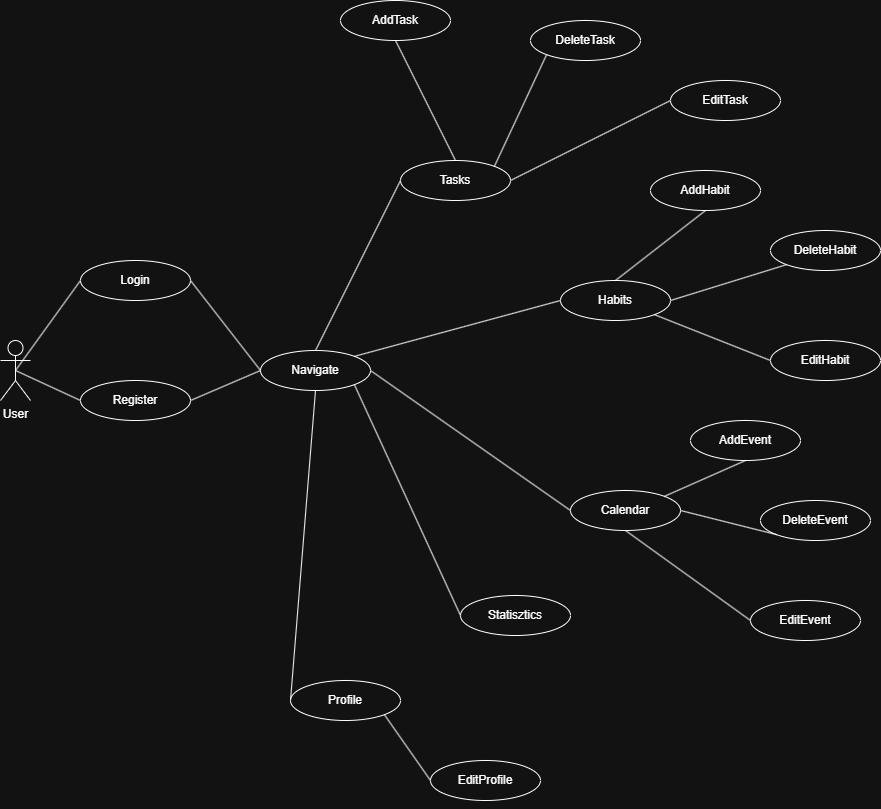

The diagram above was exported from draw.io. Its source (the exported page's mxGraphModel, read from the mxfile embedded in the PNG):
<mxGraphModel dx="1426" dy="2010" grid="1" gridSize="10" guides="1" tooltips="1" connect="1" arrows="1" fold="1" page="1" pageScale="1" pageWidth="827" pageHeight="1169" math="0" shadow="0">
  <root>
    <mxCell id="0" />
    <mxCell id="1" parent="0" />
    <mxCell id="fsZ1a7uUs4ZqCO9fG8NM-1" value="User" style="shape=umlActor;verticalLabelPosition=bottom;verticalAlign=top;html=1;" vertex="1" parent="1">
      <mxGeometry x="40" y="310" width="30" height="60" as="geometry" />
    </mxCell>
    <mxCell id="fsZ1a7uUs4ZqCO9fG8NM-2" value="Login" style="ellipse;whiteSpace=wrap;html=1;" vertex="1" parent="1">
      <mxGeometry x="120" y="230" width="110" height="40" as="geometry" />
    </mxCell>
    <mxCell id="fsZ1a7uUs4ZqCO9fG8NM-4" value="" style="endArrow=none;html=1;rounded=0;exitX=0.5;exitY=0.5;exitDx=0;exitDy=0;exitPerimeter=0;entryX=0;entryY=0.5;entryDx=0;entryDy=0;" edge="1" parent="1" source="fsZ1a7uUs4ZqCO9fG8NM-1" target="fsZ1a7uUs4ZqCO9fG8NM-2">
      <mxGeometry width="50" height="50" relative="1" as="geometry">
        <mxPoint x="390" y="460" as="sourcePoint" />
        <mxPoint x="440" y="410" as="targetPoint" />
      </mxGeometry>
    </mxCell>
    <mxCell id="fsZ1a7uUs4ZqCO9fG8NM-6" value="Navigate" style="ellipse;whiteSpace=wrap;html=1;" vertex="1" parent="1">
      <mxGeometry x="300" y="320" width="110" height="40" as="geometry" />
    </mxCell>
    <mxCell id="fsZ1a7uUs4ZqCO9fG8NM-8" value="Tasks" style="ellipse;whiteSpace=wrap;html=1;" vertex="1" parent="1">
      <mxGeometry x="440" y="130" width="110" height="40" as="geometry" />
    </mxCell>
    <mxCell id="fsZ1a7uUs4ZqCO9fG8NM-9" value="Habits" style="ellipse;whiteSpace=wrap;html=1;" vertex="1" parent="1">
      <mxGeometry x="600" y="250" width="110" height="40" as="geometry" />
    </mxCell>
    <mxCell id="fsZ1a7uUs4ZqCO9fG8NM-10" value="Calendar" style="ellipse;whiteSpace=wrap;html=1;" vertex="1" parent="1">
      <mxGeometry x="610" y="460" width="110" height="40" as="geometry" />
    </mxCell>
    <mxCell id="fsZ1a7uUs4ZqCO9fG8NM-11" value="Statisztics" style="ellipse;whiteSpace=wrap;html=1;" vertex="1" parent="1">
      <mxGeometry x="500" y="565" width="110" height="40" as="geometry" />
    </mxCell>
    <mxCell id="fsZ1a7uUs4ZqCO9fG8NM-12" value="Profile" style="ellipse;whiteSpace=wrap;html=1;" vertex="1" parent="1">
      <mxGeometry x="330" y="650" width="110" height="40" as="geometry" />
    </mxCell>
    <mxCell id="fsZ1a7uUs4ZqCO9fG8NM-13" value="" style="endArrow=none;html=1;rounded=0;exitX=1;exitY=0.5;exitDx=0;exitDy=0;entryX=0;entryY=0.5;entryDx=0;entryDy=0;" edge="1" parent="1" source="fsZ1a7uUs4ZqCO9fG8NM-2" target="fsZ1a7uUs4ZqCO9fG8NM-6">
      <mxGeometry width="50" height="50" relative="1" as="geometry">
        <mxPoint x="390" y="460" as="sourcePoint" />
        <mxPoint x="440" y="410" as="targetPoint" />
      </mxGeometry>
    </mxCell>
    <mxCell id="fsZ1a7uUs4ZqCO9fG8NM-14" value="" style="endArrow=none;html=1;rounded=0;exitX=0.5;exitY=0;exitDx=0;exitDy=0;entryX=0;entryY=0.5;entryDx=0;entryDy=0;" edge="1" parent="1" source="fsZ1a7uUs4ZqCO9fG8NM-6" target="fsZ1a7uUs4ZqCO9fG8NM-8">
      <mxGeometry width="50" height="50" relative="1" as="geometry">
        <mxPoint x="430" y="470" as="sourcePoint" />
        <mxPoint x="500" y="470" as="targetPoint" />
      </mxGeometry>
    </mxCell>
    <mxCell id="fsZ1a7uUs4ZqCO9fG8NM-15" value="" style="endArrow=none;html=1;rounded=0;exitX=1;exitY=0;exitDx=0;exitDy=0;entryX=0;entryY=0.5;entryDx=0;entryDy=0;" edge="1" parent="1" source="fsZ1a7uUs4ZqCO9fG8NM-6" target="fsZ1a7uUs4ZqCO9fG8NM-9">
      <mxGeometry width="50" height="50" relative="1" as="geometry">
        <mxPoint x="430" y="360" as="sourcePoint" />
        <mxPoint x="500" y="360" as="targetPoint" />
      </mxGeometry>
    </mxCell>
    <mxCell id="fsZ1a7uUs4ZqCO9fG8NM-16" value="" style="endArrow=none;html=1;rounded=0;exitX=1;exitY=0.5;exitDx=0;exitDy=0;entryX=0;entryY=0.5;entryDx=0;entryDy=0;" edge="1" parent="1" source="fsZ1a7uUs4ZqCO9fG8NM-6" target="fsZ1a7uUs4ZqCO9fG8NM-10">
      <mxGeometry width="50" height="50" relative="1" as="geometry">
        <mxPoint x="430" y="400" as="sourcePoint" />
        <mxPoint x="500" y="400" as="targetPoint" />
      </mxGeometry>
    </mxCell>
    <mxCell id="fsZ1a7uUs4ZqCO9fG8NM-17" value="" style="endArrow=none;html=1;rounded=0;exitX=1;exitY=1;exitDx=0;exitDy=0;entryX=0;entryY=0.5;entryDx=0;entryDy=0;" edge="1" parent="1" source="fsZ1a7uUs4ZqCO9fG8NM-6" target="fsZ1a7uUs4ZqCO9fG8NM-11">
      <mxGeometry width="50" height="50" relative="1" as="geometry">
        <mxPoint x="430" y="430" as="sourcePoint" />
        <mxPoint x="500" y="430" as="targetPoint" />
      </mxGeometry>
    </mxCell>
    <mxCell id="fsZ1a7uUs4ZqCO9fG8NM-18" value="" style="endArrow=none;html=1;rounded=0;exitX=0.5;exitY=1;exitDx=0;exitDy=0;entryX=0;entryY=0.5;entryDx=0;entryDy=0;" edge="1" parent="1" source="fsZ1a7uUs4ZqCO9fG8NM-6" target="fsZ1a7uUs4ZqCO9fG8NM-12">
      <mxGeometry width="50" height="50" relative="1" as="geometry">
        <mxPoint x="430" y="460" as="sourcePoint" />
        <mxPoint x="500" y="460" as="targetPoint" />
      </mxGeometry>
    </mxCell>
    <mxCell id="fsZ1a7uUs4ZqCO9fG8NM-20" value="AddTask" style="ellipse;whiteSpace=wrap;html=1;" vertex="1" parent="1">
      <mxGeometry x="380" y="-30" width="110" height="40" as="geometry" />
    </mxCell>
    <mxCell id="fsZ1a7uUs4ZqCO9fG8NM-22" value="DeleteTask" style="ellipse;whiteSpace=wrap;html=1;" vertex="1" parent="1">
      <mxGeometry x="570" y="-10" width="110" height="40" as="geometry" />
    </mxCell>
    <mxCell id="fsZ1a7uUs4ZqCO9fG8NM-23" value="EditTask" style="ellipse;whiteSpace=wrap;html=1;" vertex="1" parent="1">
      <mxGeometry x="710" y="50" width="110" height="40" as="geometry" />
    </mxCell>
    <mxCell id="fsZ1a7uUs4ZqCO9fG8NM-24" value="" style="endArrow=none;html=1;rounded=0;entryX=0.5;entryY=1;entryDx=0;entryDy=0;exitX=0.5;exitY=0;exitDx=0;exitDy=0;" edge="1" parent="1" source="fsZ1a7uUs4ZqCO9fG8NM-8" target="fsZ1a7uUs4ZqCO9fG8NM-20">
      <mxGeometry width="50" height="50" relative="1" as="geometry">
        <mxPoint x="390" y="460" as="sourcePoint" />
        <mxPoint x="440" y="410" as="targetPoint" />
      </mxGeometry>
    </mxCell>
    <mxCell id="fsZ1a7uUs4ZqCO9fG8NM-25" value="" style="endArrow=none;html=1;rounded=0;entryX=0;entryY=1;entryDx=0;entryDy=0;exitX=1;exitY=0;exitDx=0;exitDy=0;" edge="1" parent="1" source="fsZ1a7uUs4ZqCO9fG8NM-8" target="fsZ1a7uUs4ZqCO9fG8NM-22">
      <mxGeometry width="50" height="50" relative="1" as="geometry">
        <mxPoint x="390" y="460" as="sourcePoint" />
        <mxPoint x="440" y="410" as="targetPoint" />
      </mxGeometry>
    </mxCell>
    <mxCell id="fsZ1a7uUs4ZqCO9fG8NM-26" value="" style="endArrow=none;html=1;rounded=0;entryX=1;entryY=0.5;entryDx=0;entryDy=0;exitX=0;exitY=0.5;exitDx=0;exitDy=0;" edge="1" parent="1" source="fsZ1a7uUs4ZqCO9fG8NM-23" target="fsZ1a7uUs4ZqCO9fG8NM-8">
      <mxGeometry width="50" height="50" relative="1" as="geometry">
        <mxPoint x="390" y="460" as="sourcePoint" />
        <mxPoint x="440" y="410" as="targetPoint" />
      </mxGeometry>
    </mxCell>
    <mxCell id="fsZ1a7uUs4ZqCO9fG8NM-35" value="AddHabit" style="ellipse;whiteSpace=wrap;html=1;" vertex="1" parent="1">
      <mxGeometry x="690" y="140" width="110" height="40" as="geometry" />
    </mxCell>
    <mxCell id="fsZ1a7uUs4ZqCO9fG8NM-36" value="DeleteHabit" style="ellipse;whiteSpace=wrap;html=1;" vertex="1" parent="1">
      <mxGeometry x="810" y="200" width="110" height="40" as="geometry" />
    </mxCell>
    <mxCell id="fsZ1a7uUs4ZqCO9fG8NM-37" value="EditHabit" style="ellipse;whiteSpace=wrap;html=1;" vertex="1" parent="1">
      <mxGeometry x="810" y="310" width="110" height="40" as="geometry" />
    </mxCell>
    <mxCell id="fsZ1a7uUs4ZqCO9fG8NM-38" value="" style="endArrow=none;html=1;rounded=0;entryX=0.5;entryY=1;entryDx=0;entryDy=0;exitX=0.5;exitY=0;exitDx=0;exitDy=0;" edge="1" parent="1" source="fsZ1a7uUs4ZqCO9fG8NM-9" target="fsZ1a7uUs4ZqCO9fG8NM-35">
      <mxGeometry width="50" height="50" relative="1" as="geometry">
        <mxPoint x="915" y="420" as="sourcePoint" />
        <mxPoint x="860" y="700" as="targetPoint" />
      </mxGeometry>
    </mxCell>
    <mxCell id="fsZ1a7uUs4ZqCO9fG8NM-39" value="" style="endArrow=none;html=1;rounded=0;entryX=0;entryY=1;entryDx=0;entryDy=0;exitX=1;exitY=0.5;exitDx=0;exitDy=0;" edge="1" parent="1" source="fsZ1a7uUs4ZqCO9fG8NM-9" target="fsZ1a7uUs4ZqCO9fG8NM-36">
      <mxGeometry width="50" height="50" relative="1" as="geometry">
        <mxPoint x="953.8908729652599" y="425.85786437626894" as="sourcePoint" />
        <mxPoint x="860" y="700" as="targetPoint" />
      </mxGeometry>
    </mxCell>
    <mxCell id="fsZ1a7uUs4ZqCO9fG8NM-40" value="" style="endArrow=none;html=1;rounded=0;entryX=1;entryY=1;entryDx=0;entryDy=0;exitX=0;exitY=0.5;exitDx=0;exitDy=0;" edge="1" parent="1" source="fsZ1a7uUs4ZqCO9fG8NM-37" target="fsZ1a7uUs4ZqCO9fG8NM-9">
      <mxGeometry width="50" height="50" relative="1" as="geometry">
        <mxPoint x="880" y="290" as="sourcePoint" />
        <mxPoint x="720" y="370" as="targetPoint" />
      </mxGeometry>
    </mxCell>
    <mxCell id="fsZ1a7uUs4ZqCO9fG8NM-42" value="AddEvent" style="ellipse;whiteSpace=wrap;html=1;" vertex="1" parent="1">
      <mxGeometry x="730" y="390" width="110" height="40" as="geometry" />
    </mxCell>
    <mxCell id="fsZ1a7uUs4ZqCO9fG8NM-43" value="DeleteEvent" style="ellipse;whiteSpace=wrap;html=1;" vertex="1" parent="1">
      <mxGeometry x="800" y="470" width="110" height="40" as="geometry" />
    </mxCell>
    <mxCell id="fsZ1a7uUs4ZqCO9fG8NM-44" value="EditEvent" style="ellipse;whiteSpace=wrap;html=1;" vertex="1" parent="1">
      <mxGeometry x="790" y="570" width="110" height="40" as="geometry" />
    </mxCell>
    <mxCell id="fsZ1a7uUs4ZqCO9fG8NM-45" value="" style="endArrow=none;html=1;rounded=0;entryX=0.5;entryY=1;entryDx=0;entryDy=0;exitX=1;exitY=0;exitDx=0;exitDy=0;" edge="1" parent="1" target="fsZ1a7uUs4ZqCO9fG8NM-42" source="fsZ1a7uUs4ZqCO9fG8NM-10">
      <mxGeometry width="50" height="50" relative="1" as="geometry">
        <mxPoint x="890" y="590" as="sourcePoint" />
        <mxPoint x="1095" y="1040" as="targetPoint" />
      </mxGeometry>
    </mxCell>
    <mxCell id="fsZ1a7uUs4ZqCO9fG8NM-46" value="" style="endArrow=none;html=1;rounded=0;entryX=0;entryY=1;entryDx=0;entryDy=0;exitX=1;exitY=0.5;exitDx=0;exitDy=0;" edge="1" parent="1" target="fsZ1a7uUs4ZqCO9fG8NM-43" source="fsZ1a7uUs4ZqCO9fG8NM-10">
      <mxGeometry width="50" height="50" relative="1" as="geometry">
        <mxPoint x="945" y="610" as="sourcePoint" />
        <mxPoint x="1095" y="1040" as="targetPoint" />
      </mxGeometry>
    </mxCell>
    <mxCell id="fsZ1a7uUs4ZqCO9fG8NM-47" value="" style="endArrow=none;html=1;rounded=0;entryX=0.5;entryY=1;entryDx=0;entryDy=0;exitX=0;exitY=0.5;exitDx=0;exitDy=0;" edge="1" parent="1" source="fsZ1a7uUs4ZqCO9fG8NM-44" target="fsZ1a7uUs4ZqCO9fG8NM-10">
      <mxGeometry width="50" height="50" relative="1" as="geometry">
        <mxPoint x="1115" y="630" as="sourcePoint" />
        <mxPoint x="929" y="624" as="targetPoint" />
      </mxGeometry>
    </mxCell>
    <mxCell id="fsZ1a7uUs4ZqCO9fG8NM-48" value="EditProfile" style="ellipse;whiteSpace=wrap;html=1;" vertex="1" parent="1">
      <mxGeometry x="470" y="730" width="110" height="40" as="geometry" />
    </mxCell>
    <mxCell id="fsZ1a7uUs4ZqCO9fG8NM-49" style="edgeStyle=orthogonalEdgeStyle;rounded=0;orthogonalLoop=1;jettySize=auto;html=1;exitX=0.5;exitY=1;exitDx=0;exitDy=0;" edge="1" parent="1" source="fsZ1a7uUs4ZqCO9fG8NM-48" target="fsZ1a7uUs4ZqCO9fG8NM-48">
      <mxGeometry relative="1" as="geometry" />
    </mxCell>
    <mxCell id="fsZ1a7uUs4ZqCO9fG8NM-50" value="" style="endArrow=none;html=1;rounded=0;exitX=1;exitY=1;exitDx=0;exitDy=0;entryX=0;entryY=0.5;entryDx=0;entryDy=0;" edge="1" parent="1" source="fsZ1a7uUs4ZqCO9fG8NM-12" target="fsZ1a7uUs4ZqCO9fG8NM-48">
      <mxGeometry width="50" height="50" relative="1" as="geometry">
        <mxPoint x="490" y="460" as="sourcePoint" />
        <mxPoint x="540" y="410" as="targetPoint" />
      </mxGeometry>
    </mxCell>
    <mxCell id="fsZ1a7uUs4ZqCO9fG8NM-51" value="Register" style="ellipse;whiteSpace=wrap;html=1;" vertex="1" parent="1">
      <mxGeometry x="120" y="350" width="110" height="40" as="geometry" />
    </mxCell>
    <mxCell id="fsZ1a7uUs4ZqCO9fG8NM-52" value="" style="endArrow=none;html=1;rounded=0;exitX=0;exitY=0.5;exitDx=0;exitDy=0;entryX=0.5;entryY=0.5;entryDx=0;entryDy=0;entryPerimeter=0;" edge="1" parent="1" source="fsZ1a7uUs4ZqCO9fG8NM-51" target="fsZ1a7uUs4ZqCO9fG8NM-1">
      <mxGeometry width="50" height="50" relative="1" as="geometry">
        <mxPoint x="110" y="580" as="sourcePoint" />
        <mxPoint x="175" y="490" as="targetPoint" />
      </mxGeometry>
    </mxCell>
    <mxCell id="fsZ1a7uUs4ZqCO9fG8NM-53" value="" style="endArrow=none;html=1;rounded=0;exitX=1;exitY=0.5;exitDx=0;exitDy=0;entryX=0;entryY=0.5;entryDx=0;entryDy=0;" edge="1" parent="1" source="fsZ1a7uUs4ZqCO9fG8NM-51" target="fsZ1a7uUs4ZqCO9fG8NM-6">
      <mxGeometry width="50" height="50" relative="1" as="geometry">
        <mxPoint x="270" y="460" as="sourcePoint" />
        <mxPoint x="300" y="400" as="targetPoint" />
      </mxGeometry>
    </mxCell>
  </root>
</mxGraphModel>